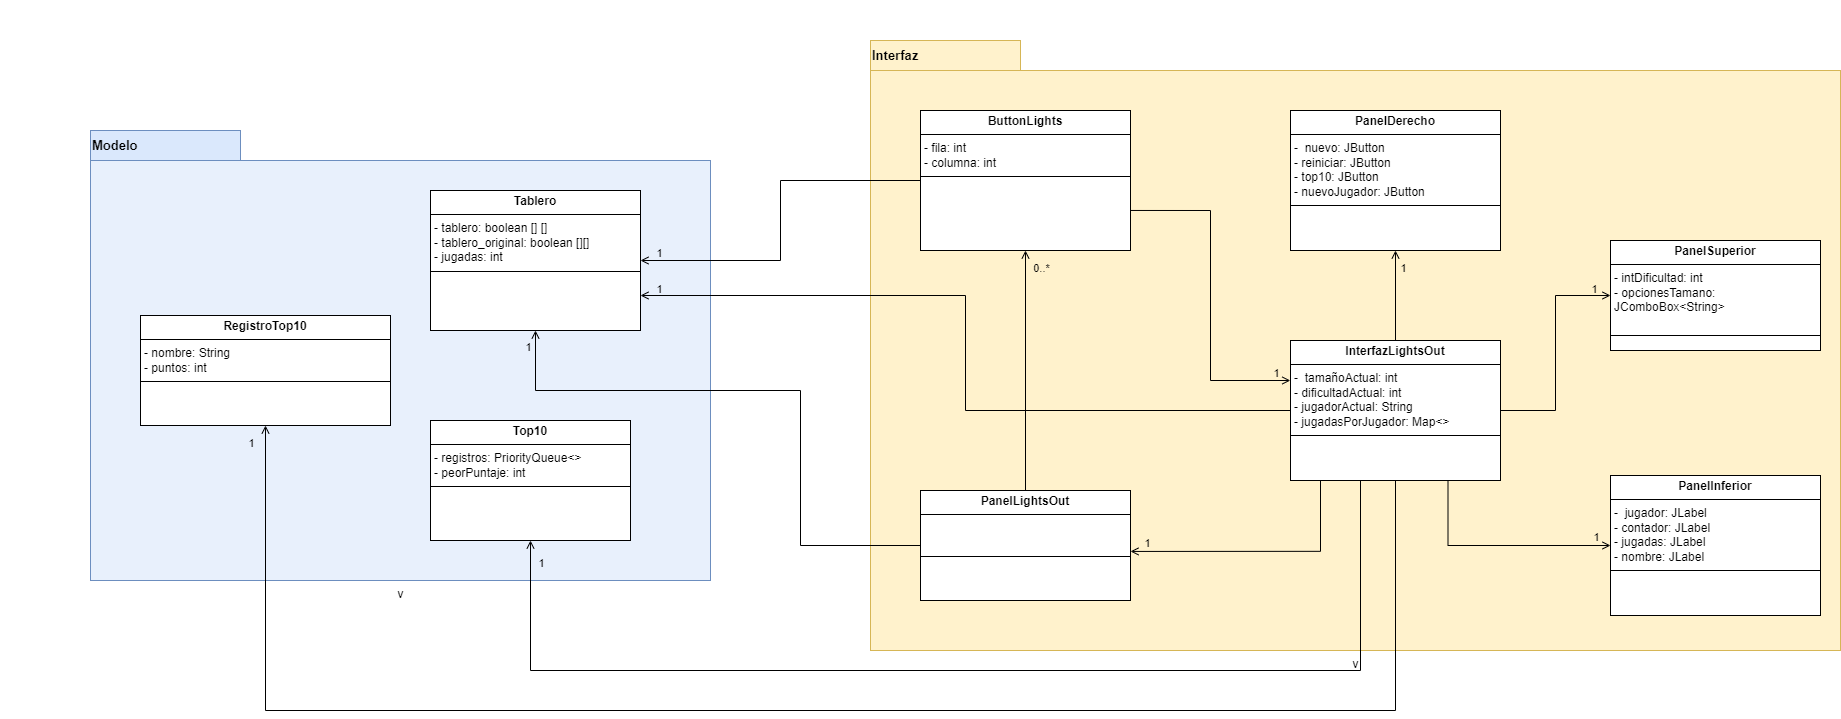

The diagram above was exported from draw.io. Its source (the exported page's mxGraphModel, read from the mxfile embedded in the PNG):
<mxGraphModel dx="449" dy="1030" grid="1" gridSize="10" guides="1" tooltips="1" connect="1" arrows="1" fold="1" page="1" pageScale="1" pageWidth="827" pageHeight="1169" math="0" shadow="0">
  <root>
    <mxCell id="0" />
    <mxCell id="1" parent="0" />
    <mxCell id="m9SKGC8vJ4gesB-OW8Z2-12" value="v&lt;span style=&quot;color: rgba(0, 0, 0, 0); font-family: monospace; font-size: 0px; text-align: start;&quot;&gt;%3CmxGraphModel%3E%3Croot%3E%3CmxCell%20id%3D%220%22%2F%3E%3CmxCell%20id%3D%221%22%20parent%3D%220%22%2F%3E%3CmxCell%20id%3D%222%22%20value%3D%22%22%20style%3D%22verticalLabelPosition%3Dbottom%3BverticalAlign%3Dtop%3Bhtml%3D1%3Bshape%3Dmxgraph.basic.rect%3BfillColor2%3Dnone%3BstrokeWidth%3D1%3Bsize%3D20%3Bindent%3D5%3B%22%20vertex%3D%221%22%20parent%3D%221%22%3E%3CmxGeometry%20x%3D%221654%22%20y%3D%22600%22%20width%3D%22976%22%20height%3D%22690%22%20as%3D%22geometry%22%2F%3E%3C%2FmxCell%3E%3C%2Froot%3E%3C%2FmxGraphModel%3E&lt;/span&gt;" style="verticalLabelPosition=bottom;verticalAlign=top;html=1;shape=mxgraph.basic.rect;fillColor2=none;strokeWidth=1;size=20;indent=5;labelBackgroundColor=none;fillColor=#fff2cc;strokeColor=#d6b656;" vertex="1" parent="1">
      <mxGeometry x="2530" y="430" width="970" height="580" as="geometry" />
    </mxCell>
    <mxCell id="m9SKGC8vJ4gesB-OW8Z2-1" value="v&lt;span style=&quot;color: rgba(0, 0, 0, 0); font-family: monospace; font-size: 0px; text-align: start;&quot;&gt;%3CmxGraphModel%3E%3Croot%3E%3CmxCell%20id%3D%220%22%2F%3E%3CmxCell%20id%3D%221%22%20parent%3D%220%22%2F%3E%3CmxCell%20id%3D%222%22%20value%3D%22%22%20style%3D%22verticalLabelPosition%3Dbottom%3BverticalAlign%3Dtop%3Bhtml%3D1%3Bshape%3Dmxgraph.basic.rect%3BfillColor2%3Dnone%3BstrokeWidth%3D1%3Bsize%3D20%3Bindent%3D5%3B%22%20vertex%3D%221%22%20parent%3D%221%22%3E%3CmxGeometry%20x%3D%221654%22%20y%3D%22600%22%20width%3D%22976%22%20height%3D%22690%22%20as%3D%22geometry%22%2F%3E%3C%2FmxCell%3E%3C%2Froot%3E%3C%2FmxGraphModel%3E&lt;/span&gt;" style="verticalLabelPosition=bottom;verticalAlign=top;html=1;shape=mxgraph.basic.rect;fillColor2=none;strokeWidth=1;size=20;indent=5;labelBackgroundColor=none;fillColor=#E8F0FC;strokeColor=#6c8ebf;" vertex="1" parent="1">
      <mxGeometry x="1750" y="520" width="620" height="420" as="geometry" />
    </mxCell>
    <mxCell id="m9SKGC8vJ4gesB-OW8Z2-31" style="edgeStyle=orthogonalEdgeStyle;rounded=0;orthogonalLoop=1;jettySize=auto;html=1;exitX=0.5;exitY=1;exitDx=0;exitDy=0;entryX=0.5;entryY=1;entryDx=0;entryDy=0;startArrow=open;startFill=0;endArrow=none;endFill=0;" edge="1" parent="1" source="m9SKGC8vJ4gesB-OW8Z2-7" target="m9SKGC8vJ4gesB-OW8Z2-15">
      <mxGeometry relative="1" as="geometry">
        <Array as="points">
          <mxPoint x="2190" y="1030" />
          <mxPoint x="3020" y="1030" />
          <mxPoint x="3020" y="840" />
        </Array>
      </mxGeometry>
    </mxCell>
    <mxCell id="m9SKGC8vJ4gesB-OW8Z2-2" value="&lt;p style=&quot;margin:0px;margin-top:4px;text-align:center;&quot;&gt;&lt;b&gt;RegistroTop10&lt;/b&gt;&lt;/p&gt;&lt;hr size=&quot;1&quot; style=&quot;border-style:solid;&quot;&gt;&lt;p style=&quot;margin:0px;margin-left:4px;&quot;&gt;&lt;span style=&quot;background-color: initial;&quot;&gt;- nombre: String&lt;/span&gt;&lt;/p&gt;&lt;p style=&quot;margin:0px;margin-left:4px;&quot;&gt;- puntos: int&lt;/p&gt;&lt;hr size=&quot;1&quot; style=&quot;border-style:solid;&quot;&gt;&lt;p style=&quot;margin:0px;margin-left:4px;&quot;&gt;&lt;br&gt;&lt;/p&gt;&lt;p style=&quot;margin: 0px 0px 0px 4px;&quot;&gt;&lt;br&gt;&lt;/p&gt;&lt;p style=&quot;margin:0px;margin-left:4px;&quot;&gt;&lt;br&gt;&lt;/p&gt;" style="verticalAlign=top;align=left;overflow=fill;html=1;whiteSpace=wrap;labelBackgroundColor=none;" vertex="1" parent="1">
      <mxGeometry x="1800" y="675" width="250" height="110" as="geometry" />
    </mxCell>
    <mxCell id="m9SKGC8vJ4gesB-OW8Z2-3" value="&lt;span style=&quot;font-size: 13px;&quot;&gt;&lt;b&gt;Modelo&lt;/b&gt;&lt;/span&gt;" style="rounded=0;whiteSpace=wrap;html=1;align=left;labelBackgroundColor=none;fillColor=#dae8fc;strokeColor=#6c8ebf;" vertex="1" parent="1">
      <mxGeometry x="1750" y="490" width="150" height="30" as="geometry" />
    </mxCell>
    <mxCell id="m9SKGC8vJ4gesB-OW8Z2-20" style="edgeStyle=orthogonalEdgeStyle;rounded=0;orthogonalLoop=1;jettySize=auto;html=1;exitX=1;exitY=0.5;exitDx=0;exitDy=0;endArrow=none;endFill=0;startArrow=open;startFill=0;" edge="1" parent="1" source="m9SKGC8vJ4gesB-OW8Z2-6" target="m9SKGC8vJ4gesB-OW8Z2-14">
      <mxGeometry relative="1" as="geometry" />
    </mxCell>
    <mxCell id="m9SKGC8vJ4gesB-OW8Z2-6" value="&lt;p style=&quot;margin:0px;margin-top:4px;text-align:center;&quot;&gt;&lt;b&gt;Tablero&lt;/b&gt;&lt;/p&gt;&lt;hr size=&quot;1&quot; style=&quot;border-style:solid;&quot;&gt;&lt;p style=&quot;margin:0px;margin-left:4px;&quot;&gt;- tablero: boolean [] []&lt;br&gt;&lt;/p&gt;&lt;p style=&quot;margin:0px;margin-left:4px;&quot;&gt;- tablero_original: boolean [][]&lt;span style=&quot;background-color: initial;&quot;&gt;&lt;br&gt;&lt;/span&gt;&lt;/p&gt;&lt;p style=&quot;margin:0px;margin-left:4px;&quot;&gt;- jugadas: int&lt;/p&gt;&lt;hr size=&quot;1&quot; style=&quot;border-style:solid;&quot;&gt;&lt;p style=&quot;margin:0px;margin-left:4px;&quot;&gt;&lt;br&gt;&lt;/p&gt;" style="verticalAlign=top;align=left;overflow=fill;html=1;whiteSpace=wrap;labelBackgroundColor=none;" vertex="1" parent="1">
      <mxGeometry x="2090" y="550" width="210" height="140" as="geometry" />
    </mxCell>
    <mxCell id="m9SKGC8vJ4gesB-OW8Z2-7" value="&lt;p style=&quot;margin:0px;margin-top:4px;text-align:center;&quot;&gt;&lt;b&gt;Top10&lt;/b&gt;&lt;/p&gt;&lt;hr size=&quot;1&quot; style=&quot;border-style:solid;&quot;&gt;&lt;p style=&quot;margin: 0px 0px 0px 4px;&quot;&gt;- registros: PriorityQueue&amp;lt;&amp;gt;&lt;/p&gt;&lt;p style=&quot;margin: 0px 0px 0px 4px;&quot;&gt;- peorPuntaje: int&lt;/p&gt;&lt;hr size=&quot;1&quot; style=&quot;border-style:solid;&quot;&gt;&lt;p style=&quot;margin:0px;margin-left:4px;&quot;&gt;&lt;br&gt;&lt;/p&gt;&lt;p style=&quot;margin:0px;margin-left:4px;&quot;&gt;&lt;br&gt;&lt;/p&gt;" style="verticalAlign=top;align=left;overflow=fill;html=1;whiteSpace=wrap;labelBackgroundColor=none;" vertex="1" parent="1">
      <mxGeometry x="2090" y="780" width="200" height="120" as="geometry" />
    </mxCell>
    <mxCell id="m9SKGC8vJ4gesB-OW8Z2-8" value="1" style="edgeLabel;html=1;align=center;verticalAlign=middle;resizable=0;points=[];labelBackgroundColor=none;" connectable="0" vertex="1" parent="1">
      <mxGeometry x="2555.999952768396" y="649.9982563527049" as="geometry">
        <mxPoint x="250" y="252" as="offset" />
      </mxGeometry>
    </mxCell>
    <mxCell id="m9SKGC8vJ4gesB-OW8Z2-13" value="&lt;span style=&quot;font-size: 13px;&quot;&gt;&lt;b&gt;Interfaz&lt;/b&gt;&lt;/span&gt;" style="rounded=0;whiteSpace=wrap;html=1;align=left;labelBackgroundColor=none;fillColor=#fff2cc;strokeColor=#d6b656;" vertex="1" parent="1">
      <mxGeometry x="2530" y="400" width="150" height="30" as="geometry" />
    </mxCell>
    <mxCell id="m9SKGC8vJ4gesB-OW8Z2-14" value="&lt;p style=&quot;margin:0px;margin-top:4px;text-align:center;&quot;&gt;&lt;b&gt;ButtonLights&lt;/b&gt;&lt;/p&gt;&lt;hr size=&quot;1&quot; style=&quot;border-style:solid;&quot;&gt;&lt;p style=&quot;margin:0px;margin-left:4px;&quot;&gt;- fila: int&lt;br&gt;&lt;/p&gt;&lt;p style=&quot;margin:0px;margin-left:4px;&quot;&gt;- columna: int&lt;/p&gt;&lt;hr size=&quot;1&quot; style=&quot;border-style:solid;&quot;&gt;&lt;p style=&quot;margin:0px;margin-left:4px;&quot;&gt;&lt;br&gt;&lt;/p&gt;" style="verticalAlign=top;align=left;overflow=fill;html=1;whiteSpace=wrap;labelBackgroundColor=none;" vertex="1" parent="1">
      <mxGeometry x="2580" y="470" width="210" height="140" as="geometry" />
    </mxCell>
    <mxCell id="m9SKGC8vJ4gesB-OW8Z2-25" style="edgeStyle=orthogonalEdgeStyle;rounded=0;orthogonalLoop=1;jettySize=auto;html=1;exitX=1;exitY=0.5;exitDx=0;exitDy=0;endArrow=open;endFill=0;" edge="1" parent="1" source="m9SKGC8vJ4gesB-OW8Z2-15" target="m9SKGC8vJ4gesB-OW8Z2-19">
      <mxGeometry relative="1" as="geometry" />
    </mxCell>
    <mxCell id="m9SKGC8vJ4gesB-OW8Z2-28" style="edgeStyle=orthogonalEdgeStyle;rounded=0;orthogonalLoop=1;jettySize=auto;html=1;exitX=0.5;exitY=0;exitDx=0;exitDy=0;endArrow=open;endFill=0;" edge="1" parent="1" source="m9SKGC8vJ4gesB-OW8Z2-15" target="m9SKGC8vJ4gesB-OW8Z2-16">
      <mxGeometry relative="1" as="geometry" />
    </mxCell>
    <mxCell id="m9SKGC8vJ4gesB-OW8Z2-32" style="edgeStyle=orthogonalEdgeStyle;rounded=0;orthogonalLoop=1;jettySize=auto;html=1;exitX=0.5;exitY=1;exitDx=0;exitDy=0;entryX=0.5;entryY=1;entryDx=0;entryDy=0;endArrow=open;endFill=0;" edge="1" parent="1" source="m9SKGC8vJ4gesB-OW8Z2-15" target="m9SKGC8vJ4gesB-OW8Z2-2">
      <mxGeometry relative="1" as="geometry">
        <mxPoint x="2320" y="1010" as="targetPoint" />
        <Array as="points">
          <mxPoint x="3055" y="1070" />
          <mxPoint x="1925" y="1070" />
        </Array>
      </mxGeometry>
    </mxCell>
    <mxCell id="m9SKGC8vJ4gesB-OW8Z2-33" style="edgeStyle=orthogonalEdgeStyle;rounded=0;orthogonalLoop=1;jettySize=auto;html=1;exitX=0;exitY=0.5;exitDx=0;exitDy=0;entryX=1;entryY=0.75;entryDx=0;entryDy=0;endArrow=open;endFill=0;" edge="1" parent="1" source="m9SKGC8vJ4gesB-OW8Z2-15" target="m9SKGC8vJ4gesB-OW8Z2-6">
      <mxGeometry relative="1" as="geometry" />
    </mxCell>
    <mxCell id="m9SKGC8vJ4gesB-OW8Z2-39" style="edgeStyle=orthogonalEdgeStyle;rounded=0;orthogonalLoop=1;jettySize=auto;html=1;exitX=0.75;exitY=1;exitDx=0;exitDy=0;entryX=0;entryY=0.5;entryDx=0;entryDy=0;endArrow=open;endFill=0;" edge="1" parent="1" source="m9SKGC8vJ4gesB-OW8Z2-15" target="m9SKGC8vJ4gesB-OW8Z2-17">
      <mxGeometry relative="1" as="geometry" />
    </mxCell>
    <mxCell id="m9SKGC8vJ4gesB-OW8Z2-15" value="&lt;p style=&quot;margin:0px;margin-top:4px;text-align:center;&quot;&gt;&lt;b&gt;InterfazLightsOut&lt;/b&gt;&lt;/p&gt;&lt;hr size=&quot;1&quot; style=&quot;border-style:solid;&quot;&gt;&lt;p style=&quot;margin:0px;margin-left:4px;&quot;&gt;-&amp;nbsp; tamañoActual: int&lt;br&gt;&lt;/p&gt;&lt;p style=&quot;margin:0px;margin-left:4px;&quot;&gt;- dificultadActual: int&lt;/p&gt;&lt;p style=&quot;margin:0px;margin-left:4px;&quot;&gt;- jugadorActual: String&lt;span style=&quot;background-color: initial;&quot;&gt;&lt;br&gt;&lt;/span&gt;&lt;/p&gt;&lt;p style=&quot;margin:0px;margin-left:4px;&quot;&gt;- jugadasPorJugador: Map&amp;lt;&amp;gt;&lt;/p&gt;&lt;hr size=&quot;1&quot; style=&quot;border-style:solid;&quot;&gt;&lt;p style=&quot;margin:0px;margin-left:4px;&quot;&gt;&lt;br&gt;&lt;/p&gt;" style="verticalAlign=top;align=left;overflow=fill;html=1;whiteSpace=wrap;labelBackgroundColor=none;" vertex="1" parent="1">
      <mxGeometry x="2950" y="700" width="210" height="140" as="geometry" />
    </mxCell>
    <mxCell id="m9SKGC8vJ4gesB-OW8Z2-16" value="&lt;p style=&quot;margin:0px;margin-top:4px;text-align:center;&quot;&gt;&lt;b&gt;PanelDerecho&lt;/b&gt;&lt;/p&gt;&lt;hr size=&quot;1&quot; style=&quot;border-style:solid;&quot;&gt;&lt;p style=&quot;margin:0px;margin-left:4px;&quot;&gt;-&amp;nbsp; nuevo: JButton&lt;br&gt;&lt;/p&gt;&lt;p style=&quot;margin:0px;margin-left:4px;&quot;&gt;- reiniciar: JButton&lt;/p&gt;&lt;p style=&quot;margin:0px;margin-left:4px;&quot;&gt;- top10: JButton&lt;span style=&quot;background-color: initial;&quot;&gt;&lt;br&gt;&lt;/span&gt;&lt;/p&gt;&lt;p style=&quot;margin:0px;margin-left:4px;&quot;&gt;- nuevoJugador: JButton&lt;/p&gt;&lt;hr size=&quot;1&quot; style=&quot;border-style:solid;&quot;&gt;&lt;p style=&quot;margin:0px;margin-left:4px;&quot;&gt;&lt;br&gt;&lt;/p&gt;" style="verticalAlign=top;align=left;overflow=fill;html=1;whiteSpace=wrap;labelBackgroundColor=none;" vertex="1" parent="1">
      <mxGeometry x="2950" y="470" width="210" height="140" as="geometry" />
    </mxCell>
    <mxCell id="m9SKGC8vJ4gesB-OW8Z2-17" value="&lt;p style=&quot;margin:0px;margin-top:4px;text-align:center;&quot;&gt;&lt;b&gt;PanelInferior&lt;/b&gt;&lt;/p&gt;&lt;hr size=&quot;1&quot; style=&quot;border-style:solid;&quot;&gt;&lt;p style=&quot;margin:0px;margin-left:4px;&quot;&gt;-&amp;nbsp; jugador: JLabel&lt;br&gt;&lt;/p&gt;&lt;p style=&quot;margin:0px;margin-left:4px;&quot;&gt;- contador: JLabel&lt;/p&gt;&lt;p style=&quot;margin:0px;margin-left:4px;&quot;&gt;- jugadas: JLabel&lt;span style=&quot;background-color: initial;&quot;&gt;&lt;br&gt;&lt;/span&gt;&lt;/p&gt;&lt;p style=&quot;margin:0px;margin-left:4px;&quot;&gt;- nombre: JLabel&lt;/p&gt;&lt;hr size=&quot;1&quot; style=&quot;border-style:solid;&quot;&gt;&lt;p style=&quot;margin:0px;margin-left:4px;&quot;&gt;&lt;br&gt;&lt;/p&gt;" style="verticalAlign=top;align=left;overflow=fill;html=1;whiteSpace=wrap;labelBackgroundColor=none;" vertex="1" parent="1">
      <mxGeometry x="3270" y="835" width="210" height="140" as="geometry" />
    </mxCell>
    <mxCell id="m9SKGC8vJ4gesB-OW8Z2-42" style="edgeStyle=orthogonalEdgeStyle;rounded=0;orthogonalLoop=1;jettySize=auto;html=1;exitX=0.5;exitY=0;exitDx=0;exitDy=0;endArrow=open;endFill=0;" edge="1" parent="1" source="m9SKGC8vJ4gesB-OW8Z2-18" target="m9SKGC8vJ4gesB-OW8Z2-14">
      <mxGeometry relative="1" as="geometry" />
    </mxCell>
    <mxCell id="m9SKGC8vJ4gesB-OW8Z2-44" style="edgeStyle=orthogonalEdgeStyle;rounded=0;orthogonalLoop=1;jettySize=auto;html=1;exitX=0;exitY=0.5;exitDx=0;exitDy=0;endArrow=open;endFill=0;" edge="1" parent="1" source="m9SKGC8vJ4gesB-OW8Z2-18" target="m9SKGC8vJ4gesB-OW8Z2-6">
      <mxGeometry relative="1" as="geometry">
        <Array as="points">
          <mxPoint x="2460" y="905" />
          <mxPoint x="2460" y="750" />
          <mxPoint x="2195" y="750" />
        </Array>
      </mxGeometry>
    </mxCell>
    <mxCell id="m9SKGC8vJ4gesB-OW8Z2-18" value="&lt;p style=&quot;margin:0px;margin-top:4px;text-align:center;&quot;&gt;&lt;b&gt;PanelLightsOut&lt;/b&gt;&lt;/p&gt;&lt;hr size=&quot;1&quot; style=&quot;border-style:solid;&quot;&gt;&lt;p style=&quot;margin:0px;margin-left:4px;&quot;&gt;&lt;br&gt;&lt;/p&gt;&lt;p style=&quot;margin:0px;margin-left:4px;&quot;&gt;&lt;br&gt;&lt;/p&gt;&lt;hr size=&quot;1&quot; style=&quot;border-style:solid;&quot;&gt;&lt;p style=&quot;margin:0px;margin-left:4px;&quot;&gt;&lt;br&gt;&lt;/p&gt;" style="verticalAlign=top;align=left;overflow=fill;html=1;whiteSpace=wrap;labelBackgroundColor=none;" vertex="1" parent="1">
      <mxGeometry x="2580" y="850" width="210" height="110" as="geometry" />
    </mxCell>
    <mxCell id="m9SKGC8vJ4gesB-OW8Z2-19" value="&lt;p style=&quot;margin:0px;margin-top:4px;text-align:center;&quot;&gt;&lt;b&gt;PanelSuperior&lt;/b&gt;&lt;/p&gt;&lt;hr size=&quot;1&quot; style=&quot;border-style:solid;&quot;&gt;&lt;p style=&quot;margin:0px;margin-left:4px;&quot;&gt;- intDificultad: int&lt;/p&gt;&lt;p style=&quot;margin:0px;margin-left:4px;&quot;&gt;- opcionesTamano: JComboBox&amp;lt;String&amp;gt;&lt;/p&gt;&lt;p style=&quot;margin:0px;margin-left:4px;&quot;&gt;&lt;br&gt;&lt;/p&gt;&lt;hr size=&quot;1&quot; style=&quot;border-style:solid;&quot;&gt;&lt;p style=&quot;margin:0px;margin-left:4px;&quot;&gt;&lt;br&gt;&lt;/p&gt;" style="verticalAlign=top;align=left;overflow=fill;html=1;whiteSpace=wrap;labelBackgroundColor=none;" vertex="1" parent="1">
      <mxGeometry x="3270" y="600" width="210" height="110" as="geometry" />
    </mxCell>
    <mxCell id="m9SKGC8vJ4gesB-OW8Z2-21" style="edgeStyle=orthogonalEdgeStyle;rounded=0;orthogonalLoop=1;jettySize=auto;html=1;exitX=1;exitY=0.714;exitDx=0;exitDy=0;entryX=-0.001;entryY=0.29;entryDx=0;entryDy=0;endArrow=open;endFill=0;exitPerimeter=0;entryPerimeter=0;" edge="1" parent="1" source="m9SKGC8vJ4gesB-OW8Z2-14" target="m9SKGC8vJ4gesB-OW8Z2-15">
      <mxGeometry relative="1" as="geometry">
        <Array as="points">
          <mxPoint x="2870" y="570" />
          <mxPoint x="2870" y="740" />
          <mxPoint x="2950" y="740" />
        </Array>
      </mxGeometry>
    </mxCell>
    <mxCell id="m9SKGC8vJ4gesB-OW8Z2-23" value="1" style="edgeLabel;html=1;align=center;verticalAlign=middle;resizable=0;points=[];labelBackgroundColor=none;" connectable="0" vertex="1" parent="1">
      <mxGeometry x="2684.999952768396" y="479.99825635270486" as="geometry">
        <mxPoint x="250" y="252" as="offset" />
      </mxGeometry>
    </mxCell>
    <mxCell id="m9SKGC8vJ4gesB-OW8Z2-26" value="1" style="edgeLabel;html=1;align=center;verticalAlign=middle;resizable=0;points=[];labelBackgroundColor=none;" connectable="0" vertex="1" parent="1">
      <mxGeometry x="3002.999952768396" y="395.99825635270486" as="geometry">
        <mxPoint x="250" y="252" as="offset" />
      </mxGeometry>
    </mxCell>
    <mxCell id="m9SKGC8vJ4gesB-OW8Z2-27" value="1" style="edgeLabel;html=1;align=center;verticalAlign=middle;resizable=0;points=[];labelBackgroundColor=none;" connectable="0" vertex="1" parent="1">
      <mxGeometry x="3004.999952768396" y="643.9982563527049" as="geometry">
        <mxPoint x="250" y="252" as="offset" />
      </mxGeometry>
    </mxCell>
    <mxCell id="m9SKGC8vJ4gesB-OW8Z2-29" value="1" style="edgeLabel;html=1;align=center;verticalAlign=middle;resizable=0;points=[];labelBackgroundColor=none;" connectable="0" vertex="1" parent="1">
      <mxGeometry x="2811.999952768396" y="374.99825635270486" as="geometry">
        <mxPoint x="250" y="252" as="offset" />
      </mxGeometry>
    </mxCell>
    <mxCell id="m9SKGC8vJ4gesB-OW8Z2-34" value="1" style="edgeLabel;html=1;align=center;verticalAlign=middle;resizable=0;points=[];labelBackgroundColor=none;" connectable="0" vertex="1" parent="1">
      <mxGeometry x="2067.999952768396" y="359.99825635270486" as="geometry">
        <mxPoint x="250" y="252" as="offset" />
      </mxGeometry>
    </mxCell>
    <mxCell id="m9SKGC8vJ4gesB-OW8Z2-35" value="1" style="edgeLabel;html=1;align=center;verticalAlign=middle;resizable=0;points=[];labelBackgroundColor=none;" connectable="0" vertex="1" parent="1">
      <mxGeometry x="2067.999952768396" y="395.99825635270486" as="geometry">
        <mxPoint x="250" y="252" as="offset" />
      </mxGeometry>
    </mxCell>
    <mxCell id="m9SKGC8vJ4gesB-OW8Z2-36" value="1" style="edgeLabel;html=1;align=center;verticalAlign=middle;resizable=0;points=[];labelBackgroundColor=none;" connectable="0" vertex="1" parent="1">
      <mxGeometry x="1949.9999527683958" y="669.9982563527049" as="geometry">
        <mxPoint x="250" y="252" as="offset" />
      </mxGeometry>
    </mxCell>
    <mxCell id="m9SKGC8vJ4gesB-OW8Z2-37" value="1" style="edgeLabel;html=1;align=center;verticalAlign=middle;resizable=0;points=[];labelBackgroundColor=none;" connectable="0" vertex="1" parent="1">
      <mxGeometry x="1659.9999527683958" y="549.9982563527049" as="geometry">
        <mxPoint x="250" y="252" as="offset" />
      </mxGeometry>
    </mxCell>
    <mxCell id="m9SKGC8vJ4gesB-OW8Z2-38" style="edgeStyle=orthogonalEdgeStyle;rounded=0;orthogonalLoop=1;jettySize=auto;html=1;exitX=0.25;exitY=1;exitDx=0;exitDy=0;entryX=1;entryY=0.554;entryDx=0;entryDy=0;entryPerimeter=0;endArrow=open;endFill=0;" edge="1" parent="1" source="m9SKGC8vJ4gesB-OW8Z2-15" target="m9SKGC8vJ4gesB-OW8Z2-18">
      <mxGeometry relative="1" as="geometry">
        <Array as="points">
          <mxPoint x="2980" y="840" />
          <mxPoint x="2980" y="911" />
        </Array>
      </mxGeometry>
    </mxCell>
    <mxCell id="m9SKGC8vJ4gesB-OW8Z2-43" value="0..*" style="edgeLabel;html=1;align=center;verticalAlign=middle;resizable=0;points=[];labelBackgroundColor=none;" connectable="0" vertex="1" parent="1">
      <mxGeometry x="2449.999952768396" y="374.99825635270486" as="geometry">
        <mxPoint x="250" y="252" as="offset" />
      </mxGeometry>
    </mxCell>
    <mxCell id="m9SKGC8vJ4gesB-OW8Z2-45" value="1" style="edgeLabel;html=1;align=center;verticalAlign=middle;resizable=0;points=[];labelBackgroundColor=none;" connectable="0" vertex="1" parent="1">
      <mxGeometry x="1936.9999527683958" y="453.99825635270486" as="geometry">
        <mxPoint x="250" y="252" as="offset" />
      </mxGeometry>
    </mxCell>
  </root>
</mxGraphModel>